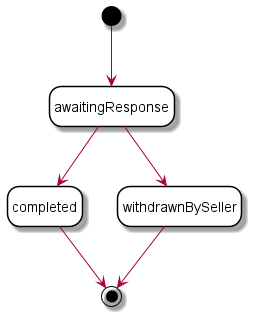

The diagram above was rendered by PlantUML. Its source (embedded in the PNG):
@startuml

' skinparam Linetype polyline
' skinparam Linetype ortho
skinparam state {
    BackgroundColor White
    BorderColor Black
}
hide empty description

''' diagram'''
[*] --> awaitingResponse

awaitingResponse --> completed
awaitingResponse --> withdrawnBySeller

completed --> [*]
withdrawnBySeller --> [*]

@enduml